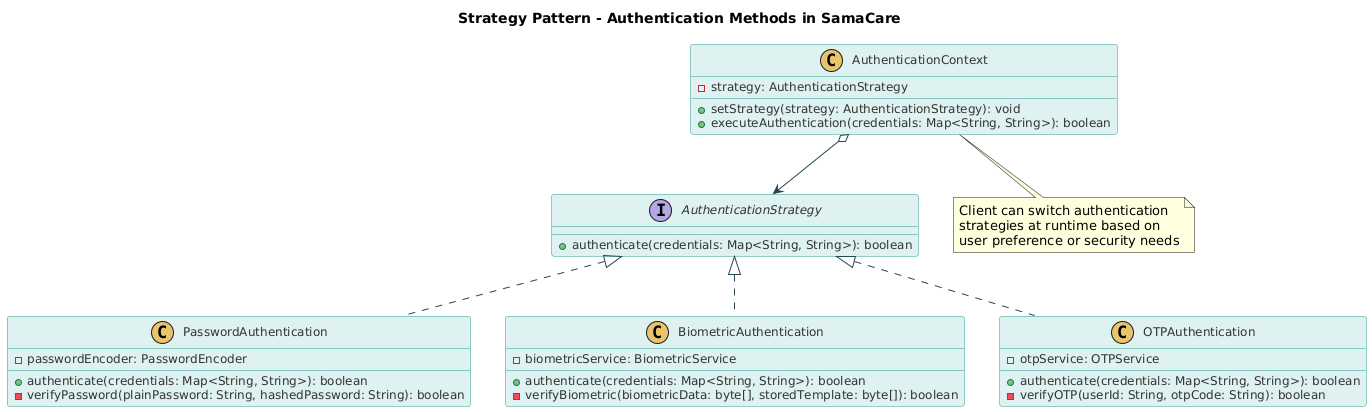

The diagram above was rendered by PlantUML. Its source (embedded in the PNG):
@startuml
skinparam backgroundColor #FFFFFF
skinparam classFontColor #333333
skinparam classFontSize 14
skinparam classAttributeFontColor #333333
skinparam classAttributeFontSize 12
skinparam classBorderColor #2a9d8f
skinparam classBackgroundColor #def2f1
skinparam classArrowColor #264653
skinparam shadowing false
skinparam stereotypeCBackgroundColor #e9c46a

title Strategy Pattern - Authentication Methods in SamaCare

interface AuthenticationStrategy {
  +authenticate(credentials: Map<String, String>): boolean
}

class PasswordAuthentication {
  -passwordEncoder: PasswordEncoder
  +authenticate(credentials: Map<String, String>): boolean
  -verifyPassword(plainPassword: String, hashedPassword: String): boolean
}

class BiometricAuthentication {
  -biometricService: BiometricService
  +authenticate(credentials: Map<String, String>): boolean
  -verifyBiometric(biometricData: byte[], storedTemplate: byte[]): boolean
}

class OTPAuthentication {
  -otpService: OTPService
  +authenticate(credentials: Map<String, String>): boolean
  -verifyOTP(userId: String, otpCode: String): boolean
}

class AuthenticationContext {
  -strategy: AuthenticationStrategy
  +setStrategy(strategy: AuthenticationStrategy): void
  +executeAuthentication(credentials: Map<String, String>): boolean
}

AuthenticationStrategy <|.. PasswordAuthentication
AuthenticationStrategy <|.. BiometricAuthentication
AuthenticationStrategy <|.. OTPAuthentication
AuthenticationContext o--> AuthenticationStrategy

note "Client can switch authentication\nstrategies at runtime based on\nuser preference or security needs" as N1
AuthenticationContext .. N1
@enduml